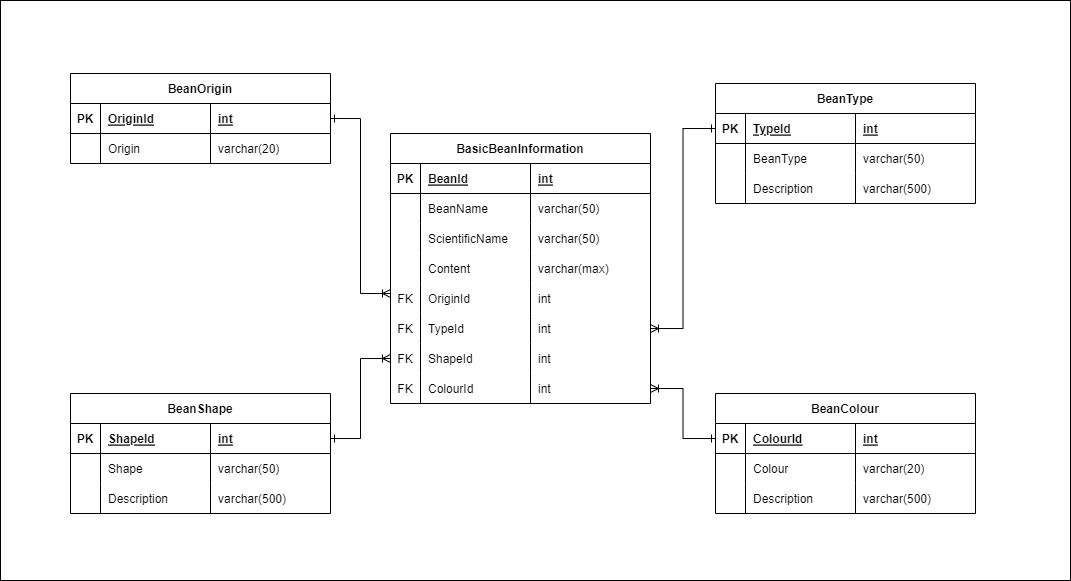

The diagram above was exported from draw.io. Its source (the exported page's mxGraphModel, read from the mxfile embedded in the PNG):
<mxGraphModel dx="2230" dy="645" grid="1" gridSize="10" guides="1" tooltips="1" connect="1" arrows="1" fold="1" page="1" pageScale="1" pageWidth="1169" pageHeight="827" math="0" shadow="0">
  <root>
    <mxCell id="0" />
    <mxCell id="1" parent="0" />
    <mxCell id="186" value="" style="rounded=0;whiteSpace=wrap;html=1;" parent="1" vertex="1">
      <mxGeometry x="-440" y="60" width="1070" height="580" as="geometry" />
    </mxCell>
    <mxCell id="32" value="BeanShape" style="shape=table;startSize=30;container=1;collapsible=1;childLayout=tableLayout;fixedRows=1;rowLines=0;fontStyle=1;align=center;resizeLast=1;" parent="1" vertex="1">
      <mxGeometry x="-370" y="453" width="260" height="120" as="geometry" />
    </mxCell>
    <mxCell id="33" value="" style="shape=partialRectangle;collapsible=0;dropTarget=0;pointerEvents=0;fillColor=none;points=[[0,0.5],[1,0.5]];portConstraint=eastwest;top=0;left=0;right=0;bottom=1;" parent="32" vertex="1">
      <mxGeometry y="30" width="260" height="30" as="geometry" />
    </mxCell>
    <mxCell id="34" value="PK" style="shape=partialRectangle;overflow=hidden;connectable=0;fillColor=none;top=0;left=0;bottom=0;right=0;fontStyle=1;" parent="33" vertex="1">
      <mxGeometry width="30" height="30" as="geometry">
        <mxRectangle width="30" height="30" as="alternateBounds" />
      </mxGeometry>
    </mxCell>
    <mxCell id="35" value="ShapeId" style="shape=partialRectangle;overflow=hidden;connectable=0;fillColor=none;top=0;left=0;bottom=0;right=0;align=left;spacingLeft=6;fontStyle=5;" parent="33" vertex="1">
      <mxGeometry x="30" width="110" height="30" as="geometry">
        <mxRectangle width="110" height="30" as="alternateBounds" />
      </mxGeometry>
    </mxCell>
    <mxCell id="65" value="int" style="shape=partialRectangle;overflow=hidden;connectable=0;fillColor=none;top=0;left=0;bottom=0;right=0;align=left;spacingLeft=6;fontStyle=5;" parent="33" vertex="1">
      <mxGeometry x="140" width="120" height="30" as="geometry">
        <mxRectangle width="120" height="30" as="alternateBounds" />
      </mxGeometry>
    </mxCell>
    <mxCell id="36" value="" style="shape=partialRectangle;collapsible=0;dropTarget=0;pointerEvents=0;fillColor=none;points=[[0,0.5],[1,0.5]];portConstraint=eastwest;top=0;left=0;right=0;bottom=0;" parent="32" vertex="1">
      <mxGeometry y="60" width="260" height="30" as="geometry" />
    </mxCell>
    <mxCell id="37" value="" style="shape=partialRectangle;overflow=hidden;connectable=0;fillColor=none;top=0;left=0;bottom=0;right=0;" parent="36" vertex="1">
      <mxGeometry width="30" height="30" as="geometry">
        <mxRectangle width="30" height="30" as="alternateBounds" />
      </mxGeometry>
    </mxCell>
    <mxCell id="38" value="Shape" style="shape=partialRectangle;overflow=hidden;connectable=0;fillColor=none;top=0;left=0;bottom=0;right=0;align=left;spacingLeft=6;" parent="36" vertex="1">
      <mxGeometry x="30" width="110" height="30" as="geometry">
        <mxRectangle width="110" height="30" as="alternateBounds" />
      </mxGeometry>
    </mxCell>
    <mxCell id="66" value="varchar(50)" style="shape=partialRectangle;overflow=hidden;connectable=0;fillColor=none;top=0;left=0;bottom=0;right=0;align=left;spacingLeft=6;" parent="36" vertex="1">
      <mxGeometry x="140" width="120" height="30" as="geometry">
        <mxRectangle width="120" height="30" as="alternateBounds" />
      </mxGeometry>
    </mxCell>
    <mxCell id="178" style="shape=partialRectangle;collapsible=0;dropTarget=0;pointerEvents=0;fillColor=none;points=[[0,0.5],[1,0.5]];portConstraint=eastwest;top=0;left=0;right=0;bottom=0;" parent="32" vertex="1">
      <mxGeometry y="90" width="260" height="30" as="geometry" />
    </mxCell>
    <mxCell id="179" style="shape=partialRectangle;overflow=hidden;connectable=0;fillColor=none;top=0;left=0;bottom=0;right=0;" parent="178" vertex="1">
      <mxGeometry width="30" height="30" as="geometry">
        <mxRectangle width="30" height="30" as="alternateBounds" />
      </mxGeometry>
    </mxCell>
    <mxCell id="180" value="Description" style="shape=partialRectangle;overflow=hidden;connectable=0;fillColor=none;top=0;left=0;bottom=0;right=0;align=left;spacingLeft=6;" parent="178" vertex="1">
      <mxGeometry x="30" width="110" height="30" as="geometry">
        <mxRectangle width="110" height="30" as="alternateBounds" />
      </mxGeometry>
    </mxCell>
    <mxCell id="181" value="varchar(500)" style="shape=partialRectangle;overflow=hidden;connectable=0;fillColor=none;top=0;left=0;bottom=0;right=0;align=left;spacingLeft=6;" parent="178" vertex="1">
      <mxGeometry x="140" width="120" height="30" as="geometry">
        <mxRectangle width="120" height="30" as="alternateBounds" />
      </mxGeometry>
    </mxCell>
    <mxCell id="68" value="BeanOrigin" style="shape=table;startSize=30;container=1;collapsible=1;childLayout=tableLayout;fixedRows=1;rowLines=0;fontStyle=1;align=center;resizeLast=1;" parent="1" vertex="1">
      <mxGeometry x="-370" y="133" width="260" height="90" as="geometry" />
    </mxCell>
    <mxCell id="69" value="" style="shape=partialRectangle;collapsible=0;dropTarget=0;pointerEvents=0;fillColor=none;points=[[0,0.5],[1,0.5]];portConstraint=eastwest;top=0;left=0;right=0;bottom=1;" parent="68" vertex="1">
      <mxGeometry y="30" width="260" height="30" as="geometry" />
    </mxCell>
    <mxCell id="70" value="PK" style="shape=partialRectangle;overflow=hidden;connectable=0;fillColor=none;top=0;left=0;bottom=0;right=0;fontStyle=1;" parent="69" vertex="1">
      <mxGeometry width="30" height="30" as="geometry">
        <mxRectangle width="30" height="30" as="alternateBounds" />
      </mxGeometry>
    </mxCell>
    <mxCell id="71" value="OriginId" style="shape=partialRectangle;overflow=hidden;connectable=0;fillColor=none;top=0;left=0;bottom=0;right=0;align=left;spacingLeft=6;fontStyle=5;" parent="69" vertex="1">
      <mxGeometry x="30" width="110" height="30" as="geometry">
        <mxRectangle width="110" height="30" as="alternateBounds" />
      </mxGeometry>
    </mxCell>
    <mxCell id="72" value="int" style="shape=partialRectangle;overflow=hidden;connectable=0;fillColor=none;top=0;left=0;bottom=0;right=0;align=left;spacingLeft=6;fontStyle=5;" parent="69" vertex="1">
      <mxGeometry x="140" width="120" height="30" as="geometry">
        <mxRectangle width="120" height="30" as="alternateBounds" />
      </mxGeometry>
    </mxCell>
    <mxCell id="73" value="" style="shape=partialRectangle;collapsible=0;dropTarget=0;pointerEvents=0;fillColor=none;points=[[0,0.5],[1,0.5]];portConstraint=eastwest;top=0;left=0;right=0;bottom=0;" parent="68" vertex="1">
      <mxGeometry y="60" width="260" height="30" as="geometry" />
    </mxCell>
    <mxCell id="74" value="" style="shape=partialRectangle;overflow=hidden;connectable=0;fillColor=none;top=0;left=0;bottom=0;right=0;" parent="73" vertex="1">
      <mxGeometry width="30" height="30" as="geometry">
        <mxRectangle width="30" height="30" as="alternateBounds" />
      </mxGeometry>
    </mxCell>
    <mxCell id="75" value="Origin" style="shape=partialRectangle;overflow=hidden;connectable=0;fillColor=none;top=0;left=0;bottom=0;right=0;align=left;spacingLeft=6;" parent="73" vertex="1">
      <mxGeometry x="30" width="110" height="30" as="geometry">
        <mxRectangle width="110" height="30" as="alternateBounds" />
      </mxGeometry>
    </mxCell>
    <mxCell id="76" value="varchar(20)" style="shape=partialRectangle;overflow=hidden;connectable=0;fillColor=none;top=0;left=0;bottom=0;right=0;align=left;spacingLeft=6;" parent="73" vertex="1">
      <mxGeometry x="140" width="120" height="30" as="geometry">
        <mxRectangle width="120" height="30" as="alternateBounds" />
      </mxGeometry>
    </mxCell>
    <mxCell id="94" value="BasicBeanInformation" style="shape=table;startSize=30;container=1;collapsible=1;childLayout=tableLayout;fixedRows=1;rowLines=0;fontStyle=1;align=center;resizeLast=1;" parent="1" vertex="1">
      <mxGeometry x="-50" y="193" width="260" height="270" as="geometry" />
    </mxCell>
    <mxCell id="95" value="" style="shape=partialRectangle;collapsible=0;dropTarget=0;pointerEvents=0;fillColor=none;points=[[0,0.5],[1,0.5]];portConstraint=eastwest;top=0;left=0;right=0;bottom=1;" parent="94" vertex="1">
      <mxGeometry y="30" width="260" height="30" as="geometry" />
    </mxCell>
    <mxCell id="96" value="PK" style="shape=partialRectangle;overflow=hidden;connectable=0;fillColor=none;top=0;left=0;bottom=0;right=0;fontStyle=1;" parent="95" vertex="1">
      <mxGeometry width="30" height="30" as="geometry">
        <mxRectangle width="30" height="30" as="alternateBounds" />
      </mxGeometry>
    </mxCell>
    <mxCell id="97" value="BeanId" style="shape=partialRectangle;overflow=hidden;connectable=0;fillColor=none;top=0;left=0;bottom=0;right=0;align=left;spacingLeft=6;fontStyle=5;" parent="95" vertex="1">
      <mxGeometry x="30" width="110" height="30" as="geometry">
        <mxRectangle width="110" height="30" as="alternateBounds" />
      </mxGeometry>
    </mxCell>
    <mxCell id="98" value="int" style="shape=partialRectangle;overflow=hidden;connectable=0;fillColor=none;top=0;left=0;bottom=0;right=0;align=left;spacingLeft=6;fontStyle=5;" parent="95" vertex="1">
      <mxGeometry x="140" width="120" height="30" as="geometry">
        <mxRectangle width="120" height="30" as="alternateBounds" />
      </mxGeometry>
    </mxCell>
    <mxCell id="99" value="" style="shape=partialRectangle;collapsible=0;dropTarget=0;pointerEvents=0;fillColor=none;points=[[0,0.5],[1,0.5]];portConstraint=eastwest;top=0;left=0;right=0;bottom=0;" parent="94" vertex="1">
      <mxGeometry y="60" width="260" height="30" as="geometry" />
    </mxCell>
    <mxCell id="100" value="" style="shape=partialRectangle;overflow=hidden;connectable=0;fillColor=none;top=0;left=0;bottom=0;right=0;" parent="99" vertex="1">
      <mxGeometry width="30" height="30" as="geometry">
        <mxRectangle width="30" height="30" as="alternateBounds" />
      </mxGeometry>
    </mxCell>
    <mxCell id="101" value="BeanName" style="shape=partialRectangle;overflow=hidden;connectable=0;fillColor=none;top=0;left=0;bottom=0;right=0;align=left;spacingLeft=6;" parent="99" vertex="1">
      <mxGeometry x="30" width="110" height="30" as="geometry">
        <mxRectangle width="110" height="30" as="alternateBounds" />
      </mxGeometry>
    </mxCell>
    <mxCell id="102" value="varchar(50)" style="shape=partialRectangle;overflow=hidden;connectable=0;fillColor=none;top=0;left=0;bottom=0;right=0;align=left;spacingLeft=6;" parent="99" vertex="1">
      <mxGeometry x="140" width="120" height="30" as="geometry">
        <mxRectangle width="120" height="30" as="alternateBounds" />
      </mxGeometry>
    </mxCell>
    <mxCell id="103" value="" style="shape=partialRectangle;collapsible=0;dropTarget=0;pointerEvents=0;fillColor=none;points=[[0,0.5],[1,0.5]];portConstraint=eastwest;top=0;left=0;right=0;bottom=0;" parent="94" vertex="1">
      <mxGeometry y="90" width="260" height="30" as="geometry" />
    </mxCell>
    <mxCell id="104" value="" style="shape=partialRectangle;overflow=hidden;connectable=0;fillColor=none;top=0;left=0;bottom=0;right=0;" parent="103" vertex="1">
      <mxGeometry width="30" height="30" as="geometry">
        <mxRectangle width="30" height="30" as="alternateBounds" />
      </mxGeometry>
    </mxCell>
    <mxCell id="105" value="ScientificName" style="shape=partialRectangle;overflow=hidden;connectable=0;fillColor=none;top=0;left=0;bottom=0;right=0;align=left;spacingLeft=6;" parent="103" vertex="1">
      <mxGeometry x="30" width="110" height="30" as="geometry">
        <mxRectangle width="110" height="30" as="alternateBounds" />
      </mxGeometry>
    </mxCell>
    <mxCell id="106" value="varchar(50)" style="shape=partialRectangle;overflow=hidden;connectable=0;fillColor=none;top=0;left=0;bottom=0;right=0;align=left;spacingLeft=6;" parent="103" vertex="1">
      <mxGeometry x="140" width="120" height="30" as="geometry">
        <mxRectangle width="120" height="30" as="alternateBounds" />
      </mxGeometry>
    </mxCell>
    <mxCell id="172" style="shape=partialRectangle;collapsible=0;dropTarget=0;pointerEvents=0;fillColor=none;points=[[0,0.5],[1,0.5]];portConstraint=eastwest;top=0;left=0;right=0;bottom=0;" parent="94" vertex="1">
      <mxGeometry y="120" width="260" height="30" as="geometry" />
    </mxCell>
    <mxCell id="173" style="shape=partialRectangle;overflow=hidden;connectable=0;fillColor=none;top=0;left=0;bottom=0;right=0;" parent="172" vertex="1">
      <mxGeometry width="30" height="30" as="geometry">
        <mxRectangle width="30" height="30" as="alternateBounds" />
      </mxGeometry>
    </mxCell>
    <mxCell id="174" value="Content" style="shape=partialRectangle;overflow=hidden;connectable=0;fillColor=none;top=0;left=0;bottom=0;right=0;align=left;spacingLeft=6;" parent="172" vertex="1">
      <mxGeometry x="30" width="110" height="30" as="geometry">
        <mxRectangle width="110" height="30" as="alternateBounds" />
      </mxGeometry>
    </mxCell>
    <mxCell id="175" value="varchar(max)" style="shape=partialRectangle;overflow=hidden;connectable=0;fillColor=none;top=0;left=0;bottom=0;right=0;align=left;spacingLeft=6;" parent="172" vertex="1">
      <mxGeometry x="140" width="120" height="30" as="geometry">
        <mxRectangle width="120" height="30" as="alternateBounds" />
      </mxGeometry>
    </mxCell>
    <mxCell id="133" style="shape=partialRectangle;collapsible=0;dropTarget=0;pointerEvents=0;fillColor=none;points=[[0,0.5],[1,0.5]];portConstraint=eastwest;top=0;left=0;right=0;bottom=0;" parent="94" vertex="1">
      <mxGeometry y="150" width="260" height="30" as="geometry" />
    </mxCell>
    <mxCell id="134" value="FK" style="shape=partialRectangle;overflow=hidden;connectable=0;fillColor=none;top=0;left=0;bottom=0;right=0;" parent="133" vertex="1">
      <mxGeometry width="30" height="30" as="geometry">
        <mxRectangle width="30" height="30" as="alternateBounds" />
      </mxGeometry>
    </mxCell>
    <mxCell id="135" value="OriginId" style="shape=partialRectangle;overflow=hidden;connectable=0;fillColor=none;top=0;left=0;bottom=0;right=0;align=left;spacingLeft=6;" parent="133" vertex="1">
      <mxGeometry x="30" width="110" height="30" as="geometry">
        <mxRectangle width="110" height="30" as="alternateBounds" />
      </mxGeometry>
    </mxCell>
    <mxCell id="136" value="int" style="shape=partialRectangle;overflow=hidden;connectable=0;fillColor=none;top=0;left=0;bottom=0;right=0;align=left;spacingLeft=6;" parent="133" vertex="1">
      <mxGeometry x="140" width="120" height="30" as="geometry">
        <mxRectangle width="120" height="30" as="alternateBounds" />
      </mxGeometry>
    </mxCell>
    <mxCell id="137" style="shape=partialRectangle;collapsible=0;dropTarget=0;pointerEvents=0;fillColor=none;points=[[0,0.5],[1,0.5]];portConstraint=eastwest;top=0;left=0;right=0;bottom=0;" parent="94" vertex="1">
      <mxGeometry y="180" width="260" height="30" as="geometry" />
    </mxCell>
    <mxCell id="138" value="FK" style="shape=partialRectangle;overflow=hidden;connectable=0;fillColor=none;top=0;left=0;bottom=0;right=0;" parent="137" vertex="1">
      <mxGeometry width="30" height="30" as="geometry">
        <mxRectangle width="30" height="30" as="alternateBounds" />
      </mxGeometry>
    </mxCell>
    <mxCell id="139" value="TypeId" style="shape=partialRectangle;overflow=hidden;connectable=0;fillColor=none;top=0;left=0;bottom=0;right=0;align=left;spacingLeft=6;" parent="137" vertex="1">
      <mxGeometry x="30" width="110" height="30" as="geometry">
        <mxRectangle width="110" height="30" as="alternateBounds" />
      </mxGeometry>
    </mxCell>
    <mxCell id="140" value="int" style="shape=partialRectangle;overflow=hidden;connectable=0;fillColor=none;top=0;left=0;bottom=0;right=0;align=left;spacingLeft=6;" parent="137" vertex="1">
      <mxGeometry x="140" width="120" height="30" as="geometry">
        <mxRectangle width="120" height="30" as="alternateBounds" />
      </mxGeometry>
    </mxCell>
    <mxCell id="146" style="shape=partialRectangle;collapsible=0;dropTarget=0;pointerEvents=0;fillColor=none;points=[[0,0.5],[1,0.5]];portConstraint=eastwest;top=0;left=0;right=0;bottom=0;" parent="94" vertex="1">
      <mxGeometry y="210" width="260" height="30" as="geometry" />
    </mxCell>
    <mxCell id="147" value="FK" style="shape=partialRectangle;overflow=hidden;connectable=0;fillColor=none;top=0;left=0;bottom=0;right=0;" parent="146" vertex="1">
      <mxGeometry width="30" height="30" as="geometry">
        <mxRectangle width="30" height="30" as="alternateBounds" />
      </mxGeometry>
    </mxCell>
    <mxCell id="148" value="ShapeId" style="shape=partialRectangle;overflow=hidden;connectable=0;fillColor=none;top=0;left=0;bottom=0;right=0;align=left;spacingLeft=6;" parent="146" vertex="1">
      <mxGeometry x="30" width="110" height="30" as="geometry">
        <mxRectangle width="110" height="30" as="alternateBounds" />
      </mxGeometry>
    </mxCell>
    <mxCell id="149" value="int" style="shape=partialRectangle;overflow=hidden;connectable=0;fillColor=none;top=0;left=0;bottom=0;right=0;align=left;spacingLeft=6;" parent="146" vertex="1">
      <mxGeometry x="140" width="120" height="30" as="geometry">
        <mxRectangle width="120" height="30" as="alternateBounds" />
      </mxGeometry>
    </mxCell>
    <mxCell id="156" style="shape=partialRectangle;collapsible=0;dropTarget=0;pointerEvents=0;fillColor=none;points=[[0,0.5],[1,0.5]];portConstraint=eastwest;top=0;left=0;right=0;bottom=0;" parent="94" vertex="1">
      <mxGeometry y="240" width="260" height="30" as="geometry" />
    </mxCell>
    <mxCell id="157" value="FK" style="shape=partialRectangle;overflow=hidden;connectable=0;fillColor=none;top=0;left=0;bottom=0;right=0;" parent="156" vertex="1">
      <mxGeometry width="30" height="30" as="geometry">
        <mxRectangle width="30" height="30" as="alternateBounds" />
      </mxGeometry>
    </mxCell>
    <mxCell id="158" value="ColourId" style="shape=partialRectangle;overflow=hidden;connectable=0;fillColor=none;top=0;left=0;bottom=0;right=0;align=left;spacingLeft=6;" parent="156" vertex="1">
      <mxGeometry x="30" width="110" height="30" as="geometry">
        <mxRectangle width="110" height="30" as="alternateBounds" />
      </mxGeometry>
    </mxCell>
    <mxCell id="159" value="int" style="shape=partialRectangle;overflow=hidden;connectable=0;fillColor=none;top=0;left=0;bottom=0;right=0;align=left;spacingLeft=6;" parent="156" vertex="1">
      <mxGeometry x="140" width="120" height="30" as="geometry">
        <mxRectangle width="120" height="30" as="alternateBounds" />
      </mxGeometry>
    </mxCell>
    <mxCell id="107" value="BeanType" style="shape=table;startSize=30;container=1;collapsible=1;childLayout=tableLayout;fixedRows=1;rowLines=0;fontStyle=1;align=center;resizeLast=1;" parent="1" vertex="1">
      <mxGeometry x="275" y="143" width="260" height="120" as="geometry" />
    </mxCell>
    <mxCell id="108" value="" style="shape=partialRectangle;collapsible=0;dropTarget=0;pointerEvents=0;fillColor=none;points=[[0,0.5],[1,0.5]];portConstraint=eastwest;top=0;left=0;right=0;bottom=1;" parent="107" vertex="1">
      <mxGeometry y="30" width="260" height="30" as="geometry" />
    </mxCell>
    <mxCell id="109" value="PK" style="shape=partialRectangle;overflow=hidden;connectable=0;fillColor=none;top=0;left=0;bottom=0;right=0;fontStyle=1;" parent="108" vertex="1">
      <mxGeometry width="30" height="30" as="geometry">
        <mxRectangle width="30" height="30" as="alternateBounds" />
      </mxGeometry>
    </mxCell>
    <mxCell id="110" value="TypeId" style="shape=partialRectangle;overflow=hidden;connectable=0;fillColor=none;top=0;left=0;bottom=0;right=0;align=left;spacingLeft=6;fontStyle=5;" parent="108" vertex="1">
      <mxGeometry x="30" width="110" height="30" as="geometry">
        <mxRectangle width="110" height="30" as="alternateBounds" />
      </mxGeometry>
    </mxCell>
    <mxCell id="111" value="int" style="shape=partialRectangle;overflow=hidden;connectable=0;fillColor=none;top=0;left=0;bottom=0;right=0;align=left;spacingLeft=6;fontStyle=5;" parent="108" vertex="1">
      <mxGeometry x="140" width="120" height="30" as="geometry">
        <mxRectangle width="120" height="30" as="alternateBounds" />
      </mxGeometry>
    </mxCell>
    <mxCell id="112" value="" style="shape=partialRectangle;collapsible=0;dropTarget=0;pointerEvents=0;fillColor=none;points=[[0,0.5],[1,0.5]];portConstraint=eastwest;top=0;left=0;right=0;bottom=0;" parent="107" vertex="1">
      <mxGeometry y="60" width="260" height="30" as="geometry" />
    </mxCell>
    <mxCell id="113" value="" style="shape=partialRectangle;overflow=hidden;connectable=0;fillColor=none;top=0;left=0;bottom=0;right=0;" parent="112" vertex="1">
      <mxGeometry width="30" height="30" as="geometry">
        <mxRectangle width="30" height="30" as="alternateBounds" />
      </mxGeometry>
    </mxCell>
    <mxCell id="114" value="BeanType" style="shape=partialRectangle;overflow=hidden;connectable=0;fillColor=none;top=0;left=0;bottom=0;right=0;align=left;spacingLeft=6;" parent="112" vertex="1">
      <mxGeometry x="30" width="110" height="30" as="geometry">
        <mxRectangle width="110" height="30" as="alternateBounds" />
      </mxGeometry>
    </mxCell>
    <mxCell id="115" value="varchar(50)" style="shape=partialRectangle;overflow=hidden;connectable=0;fillColor=none;top=0;left=0;bottom=0;right=0;align=left;spacingLeft=6;" parent="112" vertex="1">
      <mxGeometry x="140" width="120" height="30" as="geometry">
        <mxRectangle width="120" height="30" as="alternateBounds" />
      </mxGeometry>
    </mxCell>
    <mxCell id="116" value="" style="shape=partialRectangle;collapsible=0;dropTarget=0;pointerEvents=0;fillColor=none;points=[[0,0.5],[1,0.5]];portConstraint=eastwest;top=0;left=0;right=0;bottom=0;" parent="107" vertex="1">
      <mxGeometry y="90" width="260" height="30" as="geometry" />
    </mxCell>
    <mxCell id="117" value="" style="shape=partialRectangle;overflow=hidden;connectable=0;fillColor=none;top=0;left=0;bottom=0;right=0;" parent="116" vertex="1">
      <mxGeometry width="30" height="30" as="geometry">
        <mxRectangle width="30" height="30" as="alternateBounds" />
      </mxGeometry>
    </mxCell>
    <mxCell id="118" value="Description" style="shape=partialRectangle;overflow=hidden;connectable=0;fillColor=none;top=0;left=0;bottom=0;right=0;align=left;spacingLeft=6;" parent="116" vertex="1">
      <mxGeometry x="30" width="110" height="30" as="geometry">
        <mxRectangle width="110" height="30" as="alternateBounds" />
      </mxGeometry>
    </mxCell>
    <mxCell id="119" value="varchar(500)" style="shape=partialRectangle;overflow=hidden;connectable=0;fillColor=none;top=0;left=0;bottom=0;right=0;align=left;spacingLeft=6;" parent="116" vertex="1">
      <mxGeometry x="140" width="120" height="30" as="geometry">
        <mxRectangle width="120" height="30" as="alternateBounds" />
      </mxGeometry>
    </mxCell>
    <mxCell id="142" value="" style="edgeStyle=orthogonalEdgeStyle;fontSize=12;html=1;endArrow=ERone;endFill=1;rounded=0;entryX=1;entryY=0.5;entryDx=0;entryDy=0;startArrow=ERoneToMany;startFill=0;exitX=0;exitY=0.333;exitDx=0;exitDy=0;exitPerimeter=0;" parent="1" source="133" target="69" edge="1">
      <mxGeometry width="100" height="100" relative="1" as="geometry">
        <mxPoint x="-41" y="393" as="sourcePoint" />
        <mxPoint x="-120" y="393" as="targetPoint" />
      </mxGeometry>
    </mxCell>
    <mxCell id="143" value="" style="edgeStyle=orthogonalEdgeStyle;fontSize=12;html=1;endArrow=ERone;endFill=1;rounded=0;entryX=0;entryY=0.5;entryDx=0;entryDy=0;startArrow=ERoneToMany;startFill=0;" parent="1" source="137" target="108" edge="1">
      <mxGeometry width="100" height="100" relative="1" as="geometry">
        <mxPoint x="-40" y="332.99" as="sourcePoint" />
        <mxPoint x="-180" y="248" as="targetPoint" />
      </mxGeometry>
    </mxCell>
    <mxCell id="162" value="" style="edgeStyle=orthogonalEdgeStyle;fontSize=12;html=1;endArrow=ERone;endFill=1;rounded=0;startArrow=ERoneToMany;startFill=0;exitX=0;exitY=0.5;exitDx=0;exitDy=0;" parent="1" source="146" target="33" edge="1">
      <mxGeometry width="100" height="100" relative="1" as="geometry">
        <mxPoint x="-40" y="458" as="sourcePoint" />
        <mxPoint x="-230" y="538" as="targetPoint" />
      </mxGeometry>
    </mxCell>
    <mxCell id="163" value="BeanColour" style="shape=table;startSize=30;container=1;collapsible=1;childLayout=tableLayout;fixedRows=1;rowLines=0;fontStyle=1;align=center;resizeLast=1;" parent="1" vertex="1">
      <mxGeometry x="275" y="453" width="260" height="120" as="geometry" />
    </mxCell>
    <mxCell id="164" value="" style="shape=partialRectangle;collapsible=0;dropTarget=0;pointerEvents=0;fillColor=none;points=[[0,0.5],[1,0.5]];portConstraint=eastwest;top=0;left=0;right=0;bottom=1;" parent="163" vertex="1">
      <mxGeometry y="30" width="260" height="30" as="geometry" />
    </mxCell>
    <mxCell id="165" value="PK" style="shape=partialRectangle;overflow=hidden;connectable=0;fillColor=none;top=0;left=0;bottom=0;right=0;fontStyle=1;" parent="164" vertex="1">
      <mxGeometry width="30" height="30" as="geometry">
        <mxRectangle width="30" height="30" as="alternateBounds" />
      </mxGeometry>
    </mxCell>
    <mxCell id="166" value="ColourId" style="shape=partialRectangle;overflow=hidden;connectable=0;fillColor=none;top=0;left=0;bottom=0;right=0;align=left;spacingLeft=6;fontStyle=5;" parent="164" vertex="1">
      <mxGeometry x="30" width="110" height="30" as="geometry">
        <mxRectangle width="110" height="30" as="alternateBounds" />
      </mxGeometry>
    </mxCell>
    <mxCell id="167" value="int" style="shape=partialRectangle;overflow=hidden;connectable=0;fillColor=none;top=0;left=0;bottom=0;right=0;align=left;spacingLeft=6;fontStyle=5;" parent="164" vertex="1">
      <mxGeometry x="140" width="120" height="30" as="geometry">
        <mxRectangle width="120" height="30" as="alternateBounds" />
      </mxGeometry>
    </mxCell>
    <mxCell id="168" value="" style="shape=partialRectangle;collapsible=0;dropTarget=0;pointerEvents=0;fillColor=none;points=[[0,0.5],[1,0.5]];portConstraint=eastwest;top=0;left=0;right=0;bottom=0;" parent="163" vertex="1">
      <mxGeometry y="60" width="260" height="30" as="geometry" />
    </mxCell>
    <mxCell id="169" value="" style="shape=partialRectangle;overflow=hidden;connectable=0;fillColor=none;top=0;left=0;bottom=0;right=0;" parent="168" vertex="1">
      <mxGeometry width="30" height="30" as="geometry">
        <mxRectangle width="30" height="30" as="alternateBounds" />
      </mxGeometry>
    </mxCell>
    <mxCell id="170" value="Colour" style="shape=partialRectangle;overflow=hidden;connectable=0;fillColor=none;top=0;left=0;bottom=0;right=0;align=left;spacingLeft=6;" parent="168" vertex="1">
      <mxGeometry x="30" width="110" height="30" as="geometry">
        <mxRectangle width="110" height="30" as="alternateBounds" />
      </mxGeometry>
    </mxCell>
    <mxCell id="171" value="varchar(20)" style="shape=partialRectangle;overflow=hidden;connectable=0;fillColor=none;top=0;left=0;bottom=0;right=0;align=left;spacingLeft=6;" parent="168" vertex="1">
      <mxGeometry x="140" width="120" height="30" as="geometry">
        <mxRectangle width="120" height="30" as="alternateBounds" />
      </mxGeometry>
    </mxCell>
    <mxCell id="182" style="shape=partialRectangle;collapsible=0;dropTarget=0;pointerEvents=0;fillColor=none;points=[[0,0.5],[1,0.5]];portConstraint=eastwest;top=0;left=0;right=0;bottom=0;" parent="163" vertex="1">
      <mxGeometry y="90" width="260" height="30" as="geometry" />
    </mxCell>
    <mxCell id="183" style="shape=partialRectangle;overflow=hidden;connectable=0;fillColor=none;top=0;left=0;bottom=0;right=0;" parent="182" vertex="1">
      <mxGeometry width="30" height="30" as="geometry">
        <mxRectangle width="30" height="30" as="alternateBounds" />
      </mxGeometry>
    </mxCell>
    <mxCell id="184" value="Description" style="shape=partialRectangle;overflow=hidden;connectable=0;fillColor=none;top=0;left=0;bottom=0;right=0;align=left;spacingLeft=6;" parent="182" vertex="1">
      <mxGeometry x="30" width="110" height="30" as="geometry">
        <mxRectangle width="110" height="30" as="alternateBounds" />
      </mxGeometry>
    </mxCell>
    <mxCell id="185" value="varchar(500)" style="shape=partialRectangle;overflow=hidden;connectable=0;fillColor=none;top=0;left=0;bottom=0;right=0;align=left;spacingLeft=6;" parent="182" vertex="1">
      <mxGeometry x="140" width="120" height="30" as="geometry">
        <mxRectangle width="120" height="30" as="alternateBounds" />
      </mxGeometry>
    </mxCell>
    <mxCell id="177" value="" style="edgeStyle=orthogonalEdgeStyle;fontSize=12;html=1;endArrow=ERone;endFill=1;rounded=0;entryX=0;entryY=0.5;entryDx=0;entryDy=0;startArrow=ERoneToMany;startFill=0;exitX=1;exitY=0.5;exitDx=0;exitDy=0;" parent="1" source="156" target="164" edge="1">
      <mxGeometry width="100" height="100" relative="1" as="geometry">
        <mxPoint x="220" y="398" as="sourcePoint" />
        <mxPoint x="370" y="248" as="targetPoint" />
      </mxGeometry>
    </mxCell>
  </root>
</mxGraphModel>